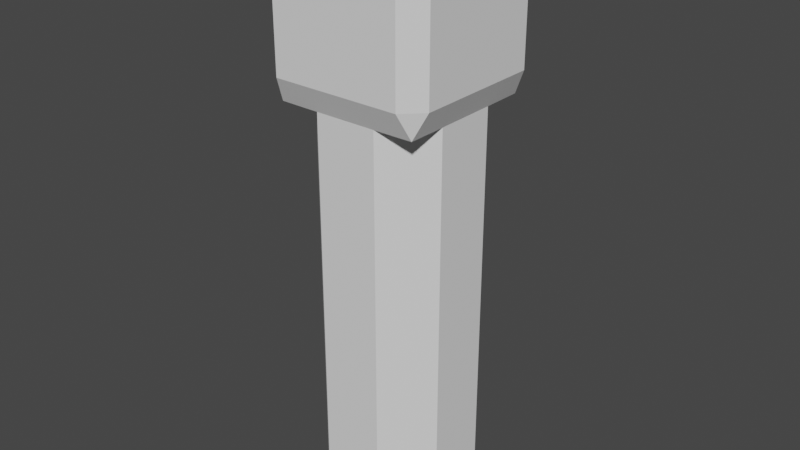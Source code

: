 # Source: lantern.blend  (saved by Blender 3.4.6; exported with 4.5.12 LTS)
import bpy
from mathutils import Matrix  # noqa: F401  (used for matrix-valued properties, if any)

bpy.ops.wm.read_factory_settings(use_empty=True)
scene = bpy.context.scene
scene.name = 'Scene'

# ---- world
world_world = bpy.data.worlds.new('World'); scene.world = world_world
world_world.use_nodes = True; world_world.node_tree.nodes.clear()
_N = world_world.node_tree.nodes; _L = world_world.node_tree.links
n0 = _N.new('ShaderNodeOutputWorld'); n0.name = 'World Output'; n0.location = (300, 300)
n1 = _N.new('ShaderNodeBackground'); n1.name = 'Background'; n1.location = (10, 300)
n1.inputs[0].default_value = (0.05088, 0.05088, 0.05088, 1.0)
_L.new(n1.outputs[0], n0.inputs[0])
n0.is_active_output = True
world_world.color = (0.05088, 0.05088, 0.05088)
world_world.use_sun_shadow = False
world_world.sun_shadow_jitter_overblur = 0.0

# ---- meshes
me_cube = bpy.data.meshes.new('Cube')
me_cube.from_pydata([(0.0375, 0.02921, 0.1323), (0.02921, 0.0375, 0.1323), (0.02921, -0.0375, 0.1323), (0.0375, -0.02921, 0.1323), (-0.02921, 0.0375, 0.1323), (-0.0375, 0.02921, 0.1323), (-0.0375, -0.02921, 0.1323), (-0.02921, -0.0375, 0.1323), (-0.02921, -0.0375, 0.0702), (-0.0375, -0.02921, 0.0702), (-0.032, -0.032, 0.05874), (0.02921, 0.0375, 0.0702), (0.0375, 0.02921, 0.0702), (0.032, 0.032, 0.05874), (0.0375, -0.02921, 0.0702), (0.02921, -0.0375, 0.0702), (0.032, -0.032, 0.05874), (-0.0375, 0.02921, 0.0702), (-0.02921, 0.0375, 0.0702), (-0.032, 0.032, 0.05874), (0.01405, 0.03193, -0.1277), (0.03193, 0.01405, -0.1277), (0.03193, -0.01405, -0.1277), (0.01405, -0.03193, -0.1277), (-0.03193, 0.01405, -0.1277), (-0.01405, 0.03193, -0.1277), (-0.01405, -0.03193, -0.1277), (-0.03193, -0.01405, -0.1277), (0.03193, 0.01405, 0.0586), (0.01405, 0.03193, 0.0586), (0.032, 0.032, 0.05874), (-0.03193, -0.01405, 0.0586), (-0.01405, -0.03193, 0.0586), (-0.032, -0.032, 0.05874), (0.01405, -0.03193, 0.0586), (0.03193, -0.01405, 0.0586), (0.032, -0.032, 0.05874), (-0.01405, 0.03193, 0.0586), (-0.03193, 0.01405, 0.0586), (-0.032, 0.032, 0.05874)], [], [(18, 4, 1, 11), (9, 6, 5, 17), (23, 34, 32, 26), (0, 1, 4, 5, 6, 7, 2, 3), (15, 2, 7, 8), (21, 28, 35, 22), (24, 25, 20, 21, 22, 23, 26, 27), (37, 39, 19, 18, 11, 13, 30, 29), (27, 31, 38, 24), (28, 30, 13, 12, 14, 16, 36, 35), (31, 33, 10, 9, 17, 19, 39, 38), (34, 36, 16, 15, 8, 10, 33, 32), (8, 9, 10), (11, 12, 13), (14, 15, 16), (17, 18, 19), (8, 7, 6, 9), (0, 12, 11, 1), (2, 15, 14, 3), (4, 18, 17, 5), (12, 0, 3, 14), (28, 29, 30), (31, 32, 33), (34, 35, 36), (37, 38, 39), (28, 21, 20, 29), (34, 23, 22, 35), (37, 25, 24, 38), (26, 32, 31, 27), (25, 37, 29, 20)])
_uv = me_cube.uv_layers.new(name='UVMap')
_uv.uv.foreach_set('vector', [0.4557, 0.1885, 0.4506, 0.00491, 0.6252, 0.0, 0.6304, 0.1836, 0.02478, 0.1837, 0.02478, 0.0, 0.1995, 0.0, 0.1995, 0.1837, 0.3947, 0.006378, 0.3793, 0.5571, 0.2953, 0.5548, 0.3108, 0.004017, 0.68, 1.0, 0.6553, 0.9752, 0.6553, 0.8005, 0.68, 0.7757, 0.8547, 0.7757, 0.8795, 0.8005, 0.8795, 0.9752, 0.8547, 1.0, 0.4236, 0.5952, 0.4184, 0.7787, 0.2438, 0.7738, 0.2489, 0.5902, 0.7871, 0.0, 0.808, 0.5506, 0.7241, 0.5537, 0.7032, 0.003182, 0.2777, 0.9697, 0.2243, 0.9162, 0.2243, 0.8322, 0.2777, 0.7787, 0.3617, 0.7787, 0.4152, 0.8322, 0.4152, 0.9162, 0.3617, 0.9697, 0.5021, 0.224, 0.4484, 0.2251, 0.4484, 0.225, 0.4557, 0.1885, 0.6304, 0.1836, 0.6397, 0.2197, 0.6397, 0.2197, 0.5861, 0.2216, 0.07013, 0.7714, 0.07013, 0.2204, 0.1541, 0.2204, 0.1541, 0.7714, 0.808, 0.5506, 0.8617, 0.549, 0.8617, 0.549, 0.8547, 0.5856, 0.6801, 0.5922, 0.6704, 0.5562, 0.6704, 0.5562, 0.7241, 0.5537, 0.07013, 0.2204, 0.01644, 0.22, 0.01644, 0.22, 0.02478, 0.1837, 0.1995, 0.1837, 0.2078, 0.22, 0.2078, 0.22, 0.1541, 0.2204, 0.3793, 0.5571, 0.4329, 0.5591, 0.4329, 0.5591, 0.4236, 0.5952, 0.2489, 0.5902, 0.2416, 0.5537, 0.2416, 0.5537, 0.2953, 0.5548, 0.2489, 0.5902, 0.2243, 0.5859, 0.2416, 0.5537, 0.6304, 0.1836, 0.6553, 0.1865, 0.6397, 0.2197, 0.6801, 0.5922, 0.6553, 0.5895, 0.6704, 0.5562, 0.1995, 0.1837, 0.2243, 0.1873, 0.2078, 0.22, 0.0, 0.1873, 0.0, 0.003652, 0.02478, 0.0, 0.02478, 0.1837, 0.6501, 0.002954, 0.6553, 0.1865, 0.6304, 0.1836, 0.6252, 0.0, 0.4184, 0.7787, 0.4236, 0.5952, 0.4484, 0.5922, 0.4433, 0.7758, 0.2243, 0.003652, 0.2243, 0.1873, 0.1995, 0.1837, 0.1995, 0.0, 0.8547, 0.5856, 0.8617, 0.7691, 0.6871, 0.7757, 0.6801, 0.5922, 0.1074, 0.8326, 0.1611, 0.7793, 0.1611, 0.833, 0.05369, 0.8326, 0.1074, 0.7793, 0.1074, 0.833, 0.6016, 0.832, 0.6553, 0.7787, 0.6553, 0.8324, 0.0, 0.8326, 0.05369, 0.7793, 0.05369, 0.833, 0.6398, 0.228, 0.6553, 0.7787, 0.6016, 0.7724, 0.5861, 0.2216, 0.3793, 0.5571, 0.3947, 0.006378, 0.4484, 0.0, 0.4329, 0.5507, 0.2076, 0.2283, 0.2076, 0.7793, 0.1541, 0.7714, 0.1541, 0.2204, 0.01664, 0.7793, 0.01664, 0.2283, 0.07013, 0.2204, 0.07013, 0.7714, 0.5176, 0.7747, 0.5021, 0.224, 0.5861, 0.2216, 0.6016, 0.7724])
me_cube.materials.append(None)
me_cube.use_mirror_vertex_groups = False
me_cube.update()
me_cube_001 = bpy.data.meshes.new('Cube.001')
me_cube_001.from_pydata([(-0.03, -0.03, 0.1323), (-0.03, -0.03, 0.1333), (-0.03, 0.03, 0.1323), (-0.03, 0.03, 0.1333), (0.03, -0.03, 0.1323), (0.03, -0.03, 0.1333), (0.03, 0.03, 0.1323), (0.03, 0.03, 0.1333)], [], [(0, 1, 3, 2), (2, 3, 7, 6), (6, 7, 5, 4), (4, 5, 1, 0), (7, 3, 1, 5)])
_uv = me_cube_001.uv_layers.new(name='UVMap')
_uv.uv.foreach_set('vector', [0.8647, 0.7176, 0.8617, 0.7176, 0.8617, 0.5382, 0.8647, 0.5382, 0.8647, 0.5382, 0.8617, 0.5382, 0.8617, 0.3588, 0.8647, 0.3588, 0.8647, 0.1794, 0.8617, 0.1794, 0.8617, 0.0, 0.8647, 0.0, 0.8647, 0.3588, 0.8617, 0.3588, 0.8617, 0.1794, 0.8647, 0.1794, 0.4152, 0.7787, 0.5946, 0.7787, 0.5946, 0.9581, 0.4152, 0.9581])
me_cube_001.update()

# ---- objects
ob_lantern = bpy.data.objects.new('Lantern', me_cube)
ob_lightsource = bpy.data.objects.new('LightSource', me_cube_001)

# ---- transforms, parenting, visibility, modifiers, constraints
ob_lantern.location = (0.0, 0.0, 0.0)
ob_lantern.lock_rotations_4d = False
ob_lantern.empty_display_type = 'ARROWS'
ob_lantern.lineart.crease_threshold = 0.0
ob_lightsource.parent = ob_lantern
ob_lightsource.location = (0.0, 0.0, 0.0)

# ---- collection membership
scene.collection.objects.link(ob_lantern)
scene.collection.objects.link(ob_lightsource)

# ---- scene / render settings (as saved in the file)
scene.frame_start = 1; scene.frame_end = 250; scene.frame_set(1)
scene.render.engine = 'BLENDER_EEVEE_NEXT'
scene.cycles.sampling_pattern = 'TABULATED_SOBOL'
scene.cycles.use_light_tree = False
scene.view_settings.view_transform = 'Filmic'
bpy.context.view_layer.update()

# ---- added for rendering (the .blend has no active camera and no usable light): camera, sun
cam_auto = bpy.data.cameras.new('AutoCamera')
cam_auto.lens = 50.0
cam_auto.sensor_width = 36.0
cam_auto.clip_end = 1000.0
ob_auto_camera = bpy.data.objects.new('AutoCamera', cam_auto)
scene.collection.objects.link(ob_auto_camera)
ob_auto_camera.location = (0.260662, -0.312795, 0.211334)
ob_auto_camera.rotation_euler = (1.09748, -7.21219e-08, 0.694738)
scene.camera = ob_auto_camera
light_auto_sun = bpy.data.lights.new('AutoSun', 'SUN')
light_auto_sun.energy = 3.0
light_auto_sun.angle = 0.0523599
ob_auto_sun = bpy.data.objects.new('AutoSun', light_auto_sun)
scene.collection.objects.link(ob_auto_sun)
ob_auto_sun.rotation_euler = (0.872665, 0.174533, 0.523599)
bpy.context.view_layer.update()
